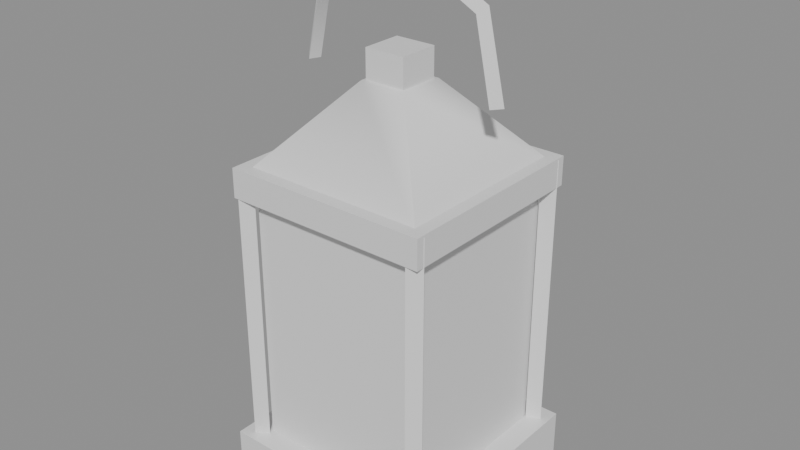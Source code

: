 # Source: ph_tool_lantern_hand.blend  (saved by Blender 5.0.119; exported with 4.5.12 LTS)
import bpy
from mathutils import Matrix  # noqa: F401  (used for matrix-valued properties, if any)

bpy.ops.wm.read_factory_settings(use_empty=True)
scene = bpy.context.scene
scene.name = 'Scene'

# ---- materials (node trees are filled in below, after node groups)
mat_mat_painted = bpy.data.materials.new('mat_painted')
mat_mat_lantern_glass = bpy.data.materials.new('mat_lantern_glass')
mat_mat_emissive_warm = bpy.data.materials.new('mat_emissive_warm')

# ---- material node trees
mat_mat_painted.use_nodes = True; mat_mat_painted.node_tree.nodes.clear()
_N = mat_mat_painted.node_tree.nodes; _L = mat_mat_painted.node_tree.links
n0 = _N.new('ShaderNodeBsdfPrincipled'); n0.name = 'Principled BSDF'; n0.location = (-200, 100)
n1 = _N.new('ShaderNodeOutputMaterial'); n1.name = 'Material Output'; n1.location = (200, 100)
_L.new(n0.outputs[0], n1.inputs[0])
n1.is_active_output = True
mat_mat_lantern_glass.use_nodes = True; mat_mat_lantern_glass.node_tree.nodes.clear()
_N = mat_mat_lantern_glass.node_tree.nodes; _L = mat_mat_lantern_glass.node_tree.links
n0 = _N.new('ShaderNodeBsdfPrincipled'); n0.name = 'Principled BSDF'; n0.location = (-200, 100)
n1 = _N.new('ShaderNodeOutputMaterial'); n1.name = 'Material Output'; n1.location = (200, 100)
_L.new(n0.outputs[0], n1.inputs[0])
n1.is_active_output = True
mat_mat_emissive_warm.use_nodes = True; mat_mat_emissive_warm.node_tree.nodes.clear()
_N = mat_mat_emissive_warm.node_tree.nodes; _L = mat_mat_emissive_warm.node_tree.links
n0 = _N.new('ShaderNodeBsdfPrincipled'); n0.name = 'Principled BSDF'; n0.location = (-200, 100)
n1 = _N.new('ShaderNodeOutputMaterial'); n1.name = 'Material Output'; n1.location = (200, 100)
_L.new(n0.outputs[0], n1.inputs[0])
n1.is_active_output = True

# ---- meshes
me_ph_tool_lantern_hand = bpy.data.meshes.new('ph_tool_lantern_hand')
me_ph_tool_lantern_hand.from_pydata([(-0.0468, 0.002445, 0.1948), (-0.05253, 0.0009463, 0.196), (-0.0484, -0.003391, 0.1951), (-0.03915, 0.00259, 0.2312), (-0.04358, 0.000743, 0.2349), (-0.04014, -0.003334, 0.232), (0.0, 0.003022, 0.2522), (0.0, 1.741e-05, 0.2575), (0.0, -0.00304, 0.2523), (0.04002, 0.003277, 0.2319), (0.0436, -0.0005731, 0.2349), (0.03925, -0.002704, 0.2313), (0.04816, 0.003321, 0.1951), (0.05259, -0.0007028, 0.1961), (0.04697, -0.002618, 0.1948), (-0.04924, 0.0, 0.1953), (0.04924, 0.0, 0.1953), (-0.04667, 0.04667, 0.156), (-0.01131, 0.01131, 0.196), (0.04667, 0.04667, 0.156), (0.01131, 0.01131, 0.196), (0.04667, -0.04667, 0.156), (0.01131, -0.01131, 0.196), (-0.04667, -0.04667, 0.156), (-0.01131, -0.01131, 0.196), (-0.009899, 0.009899, 0.194), (-0.009899, 0.009899, 0.21), (0.009899, 0.009899, 0.194), (0.009899, 0.009899, 0.21), (0.009899, -0.009899, 0.194), (0.009899, -0.009899, 0.21), (-0.009899, -0.009899, 0.194), (-0.009899, -0.009899, 0.21), (-0.05, -0.05, 0.145), (-0.05, -0.05, 0.159), (-0.05, 0.05, 0.145), (-0.05, 0.05, 0.159), (0.05, -0.05, 0.145), (0.05, -0.05, 0.159), (0.05, 0.05, 0.145), (0.05, 0.05, 0.159), (-0.054, -0.054, 0.0), (-0.054, -0.054, 0.022), (-0.054, 0.054, 0.0), (-0.054, 0.054, 0.022), (0.054, -0.054, 0.0), (0.054, -0.054, 0.022), (0.054, 0.054, 0.0), (0.054, 0.054, 0.022), (-0.043, -0.043, 0.021), (-0.043, -0.043, 0.145), (-0.043, 0.043, 0.021), (-0.043, 0.043, 0.145), (0.043, -0.043, 0.021), (0.043, -0.043, 0.145), (0.043, 0.043, 0.021), (0.043, 0.043, 0.145), (0.0502, 0.046, 0.158), (0.0502, 0.046, 0.02), (0.0439, 0.04964, 0.158), (0.0439, 0.04964, 0.02), (0.0439, 0.04236, 0.158), (0.0439, 0.04236, 0.02), (-0.0418, 0.046, 0.158), (-0.0418, 0.046, 0.02), (-0.0481, 0.04964, 0.158), (-0.0481, 0.04964, 0.02), (-0.0481, 0.04236, 0.158), (-0.0481, 0.04236, 0.02), (-0.0418, -0.046, 0.158), (-0.0418, -0.046, 0.02), (-0.0481, -0.04236, 0.158), (-0.0481, -0.04236, 0.02), (-0.0481, -0.04964, 0.158), (-0.0481, -0.04964, 0.02), (0.0502, -0.046, 0.158), (0.0502, -0.046, 0.02), (0.0439, -0.04236, 0.158), (0.0439, -0.04236, 0.02), (0.0439, -0.04964, 0.158), (0.0439, -0.04964, 0.02), (0.0, 0.012, 0.021), (0.0, 0.012, 0.051), (0.012, 0.0, 0.021), (0.012, 0.0, 0.051), (0.0, -0.012, 0.021), (0.0, -0.012, 0.051), (-0.012, 0.0, 0.021), (-0.012, 0.0, 0.051), (0.0, 0.011, 0.061), (0.011, 0.0, 0.061), (0.0, -0.011, 0.061), (-0.011, 0.0, 0.061), (0.0, 0.0, 0.097), (0.0, -0.011, 0.061), (0.011, -4.808e-10, 0.061), (0.0, 0.011, 0.061), (-0.011, -4.808e-10, 0.061), (0.0, 4.808e-10, 0.05)], [], [(0, 1, 4, 3), (1, 2, 5, 4), (2, 0, 3, 5), (3, 4, 7, 6), (4, 5, 8, 7), (5, 3, 6, 8), (6, 7, 10, 9), (7, 8, 11, 10), (8, 6, 9, 11), (9, 10, 13, 12), (10, 11, 14, 13), (11, 9, 12, 14), (15, 1, 0), (15, 2, 1), (15, 0, 2), (16, 12, 13), (16, 13, 14), (16, 14, 12), (17, 18, 20, 19), (19, 20, 22, 21), (20, 18, 24, 22), (21, 22, 24, 23), (23, 24, 18, 17), (17, 19, 21, 23), (25, 26, 28, 27), (27, 28, 30, 29), (28, 26, 32, 30), (29, 30, 32, 31), (31, 32, 26, 25), (25, 27, 29, 31), (33, 34, 36, 35), (35, 36, 40, 39), (39, 40, 38, 37), (37, 38, 34, 33), (35, 39, 37, 33), (40, 36, 34, 38), (41, 42, 44, 43), (43, 44, 48, 47), (47, 48, 46, 45), (45, 46, 42, 41), (43, 47, 45, 41), (48, 44, 42, 46), (49, 50, 52, 51), (51, 52, 56, 55), (55, 56, 54, 53), (53, 54, 50, 49), (51, 55, 53, 49), (56, 52, 50, 54), (57, 58, 60, 59), (59, 60, 62, 61), (60, 58, 62), (61, 62, 58, 57), (57, 59, 61), (63, 64, 66, 65), (65, 66, 68, 67), (66, 64, 68), (67, 68, 64, 63), (63, 65, 67), (69, 70, 72, 71), (71, 72, 74, 73), (72, 70, 74), (73, 74, 70, 69), (69, 71, 73), (75, 76, 78, 77), (77, 78, 80, 79), (78, 76, 80), (79, 80, 76, 75), (75, 77, 79), (81, 82, 84, 83), (83, 84, 86, 85), (84, 82, 88, 86), (85, 86, 88, 87), (87, 88, 82, 81), (81, 83, 85, 87), (89, 93, 90), (90, 93, 91), (89, 90, 91, 92), (91, 93, 92), (92, 93, 89), (94, 98, 95), (95, 98, 96), (94, 95, 96, 97), (96, 98, 97), (97, 98, 94)])
me_ph_tool_lantern_hand.polygons.foreach_set('use_smooth', [True] * 84)
me_ph_tool_lantern_hand.polygons.foreach_set('material_index', [0, 0, 0, 0, 0, 0, 0, 0, 0, 0, 0, 0, 0, 0, 0, 0, 0, 0, 0, 0, 0, 0, 0, 0, 0, 0, 0, 0, 0, 0, 0, 0, 0, 0, 0, 0, 0, 0, 0, 0, 0, 0, 1, 1, 1, 1, 1, 1, 0, 0, 0, 0, 0, 0, 0, 0, 0, 0, 0, 0, 0, 0, 0, 0, 0, 0, 0, 0, 0, 0, 0, 0, 0, 0, 2, 2, 2, 2, 2, 2, 2, 2, 2, 2])
_k = set([(0, 1), (0, 2), (0, 3), (1, 2), (1, 4), (2, 5), (3, 6), (4, 7), (5, 8), (6, 8), (6, 9), (7, 10), (8, 11), (9, 11), (9, 12), (10, 13), (11, 14), (12, 13), (12, 14), (13, 14), (17, 18), (17, 19), (17, 23), (19, 20), (19, 21), (21, 22), (21, 23), (23, 24), (25, 26), (25, 27), (25, 31), (26, 28), (26, 32), (27, 28), (27, 29), (28, 30), (29, 30), (29, 31), (30, 32), (31, 32), (33, 34), (33, 35), (33, 37), (34, 36), (34, 38), (35, 36), (35, 39), (36, 40), (37, 38), (37, 39), (38, 40), (39, 40), (41, 42), (41, 43), (41, 45), (42, 44), (42, 46), (43, 44), (43, 47), (44, 48), (45, 46), (45, 47), (46, 48), (47, 48), (49, 50), (49, 51), (49, 53), (50, 52), (50, 54), (51, 52), (51, 55), (52, 56), (53, 54), (53, 55), (54, 56), (55, 56), (57, 58), (57, 59), (57, 61), (58, 60), (58, 62), (59, 60), (59, 61), (60, 62), (61, 62), (63, 64), (63, 65), (63, 67), (64, 66), (64, 68), (65, 66), (65, 67), (66, 68), (67, 68), (69, 70), (69, 71), (69, 73), (70, 72), (70, 74), (71, 72), (71, 73), (72, 74), (73, 74), (75, 76), (75, 77), (75, 79), (76, 78), (76, 80), (77, 78), (77, 79), (78, 80), (79, 80), (81, 82), (81, 83), (81, 87), (82, 84), (82, 88), (83, 84), (83, 85), (84, 86), (85, 86), (85, 87), (86, 88), (87, 88), (89, 90), (89, 92), (89, 93), (90, 91), (90, 93), (91, 92), (91, 93), (92, 93), (94, 95), (94, 97), (94, 98), (95, 96), (95, 98), (96, 97), (96, 98), (97, 98)])
me_ph_tool_lantern_hand.attributes.new('sharp_edge', 'BOOLEAN', 'EDGE').data.foreach_set('value', [ (min(e.vertices), max(e.vertices)) in _k for e in me_ph_tool_lantern_hand.edges])
_uv = me_ph_tool_lantern_hand.uv_layers.new(name='UVMap')
_uv.uv.foreach_set('vector', [0.0, 0.0, 0.0, 0.0, 0.0, 0.0, 0.0, 0.0, 0.0, 0.0, 0.0, 0.0, 0.0, 0.0, 0.0, 0.0, 0.0, 0.0, 0.0, 0.0, 0.0, 0.0, 0.0, 0.0, 0.0, 0.0, 0.0, 0.0, 0.0, 0.0, 0.0, 0.0, 0.0, 0.0, 0.0, 0.0, 0.0, 0.0, 0.0, 0.0, 0.0, 0.0, 0.0, 0.0, 0.0, 0.0, 0.0, 0.0, 0.0, 0.0, 0.0, 0.0, 0.0, 0.0, 0.0, 0.0, 0.0, 0.0, 0.0, 0.0, 0.0, 0.0, 0.0, 0.0, 0.0, 0.0, 0.0, 0.0, 0.0, 0.0, 0.0, 0.0, 0.0, 0.0, 0.0, 0.0, 0.0, 0.0, 0.0, 0.0, 0.0, 0.0, 0.0, 0.0, 0.0, 0.0, 0.0, 0.0, 0.0, 0.0, 0.0, 0.0, 0.0, 0.0, 0.0, 0.0, 0.0, 0.0, 0.0, 0.0, 0.0, 0.0, 0.0, 0.0, 0.0, 0.0, 0.0, 0.0, 0.0, 0.0, 0.0, 0.0, 0.0, 0.0, 0.0, 0.0, 0.0, 0.0, 0.0, 0.0, 0.0, 0.0, 0.0, 0.0, 0.0, 0.0, 0.0, 0.0, 0.0, 0.0, 0.0, 0.0, 1.0, 0.5, 1.0, 1.0, 0.75, 1.0, 0.75, 0.5, 0.75, 0.5, 0.75, 1.0, 0.5, 1.0, 0.5, 0.5, 0.49, 0.25, 0.25, 0.49, 0.01001, 0.25, 0.25, 0.01001, 0.5, 0.5, 0.5, 1.0, 0.25, 1.0, 0.25, 0.5, 0.25, 0.5, 0.25, 1.0, 0.0, 1.0, 0.0, 0.5, 0.75, 0.49, 0.99, 0.25, 0.75, 0.01001, 0.51, 0.25, 1.0, 0.5, 1.0, 1.0, 0.75, 1.0, 0.75, 0.5, 0.75, 0.5, 0.75, 1.0, 0.5, 1.0, 0.5, 0.5, 0.49, 0.25, 0.25, 0.49, 0.01001, 0.25, 0.25, 0.01001, 0.5, 0.5, 0.5, 1.0, 0.25, 1.0, 0.25, 0.5, 0.25, 0.5, 0.25, 1.0, 0.0, 1.0, 0.0, 0.5, 0.75, 0.49, 0.99, 0.25, 0.75, 0.01001, 0.51, 0.25, 0.375, 0.0, 0.625, 0.0, 0.625, 0.25, 0.375, 0.25, 0.375, 0.25, 0.625, 0.25, 0.625, 0.5, 0.375, 0.5, 0.375, 0.5, 0.625, 0.5, 0.625, 0.75, 0.375, 0.75, 0.375, 0.75, 0.625, 0.75, 0.625, 1.0, 0.375, 1.0, 0.125, 0.5, 0.375, 0.5, 0.375, 0.75, 0.125, 0.75, 0.625, 0.5, 0.875, 0.5, 0.875, 0.75, 0.625, 0.75, 0.375, 0.0, 0.625, 0.0, 0.625, 0.25, 0.375, 0.25, 0.375, 0.25, 0.625, 0.25, 0.625, 0.5, 0.375, 0.5, 0.375, 0.5, 0.625, 0.5, 0.625, 0.75, 0.375, 0.75, 0.375, 0.75, 0.625, 0.75, 0.625, 1.0, 0.375, 1.0, 0.125, 0.5, 0.375, 0.5, 0.375, 0.75, 0.125, 0.75, 0.625, 0.5, 0.875, 0.5, 0.875, 0.75, 0.625, 0.75, 0.375, 0.0, 0.625, 0.0, 0.625, 0.25, 0.375, 0.25, 0.375, 0.25, 0.625, 0.25, 0.625, 0.5, 0.375, 0.5, 0.375, 0.5, 0.625, 0.5, 0.625, 0.75, 0.375, 0.75, 0.375, 0.75, 0.625, 0.75, 0.625, 1.0, 0.375, 1.0, 0.125, 0.5, 0.375, 0.5, 0.375, 0.75, 0.125, 0.75, 0.625, 0.5, 0.875, 0.5, 0.875, 0.75, 0.625, 0.75, 1.0, 0.5, 1.0, 1.0, 0.6667, 1.0, 0.6667, 0.5, 0.6667, 0.5, 0.6667, 1.0, 0.3333, 1.0, 0.3333, 0.5, 0.4578, 0.1299, 0.25, 0.49, 0.04224, 0.1299, 0.3333, 0.5, 0.3333, 1.0, 0.0, 1.0, 0.0, 0.5, 0.75, 0.49, 0.9578, 0.1299, 0.5422, 0.1299, 1.0, 0.5, 1.0, 1.0, 0.6667, 1.0, 0.6667, 0.5, 0.6667, 0.5, 0.6667, 1.0, 0.3333, 1.0, 0.3333, 0.5, 0.4578, 0.1299, 0.25, 0.49, 0.04224, 0.1299, 0.3333, 0.5, 0.3333, 1.0, 0.0, 1.0, 0.0, 0.5, 0.75, 0.49, 0.9578, 0.1299, 0.5422, 0.1299, 1.0, 0.5, 1.0, 1.0, 0.6667, 1.0, 0.6667, 0.5, 0.6667, 0.5, 0.6667, 1.0, 0.3333, 1.0, 0.3333, 0.5, 0.4578, 0.1299, 0.25, 0.49, 0.04224, 0.1299, 0.3333, 0.5, 0.3333, 1.0, 0.0, 1.0, 0.0, 0.5, 0.75, 0.49, 0.9578, 0.1299, 0.5422, 0.1299, 1.0, 0.5, 1.0, 1.0, 0.6667, 1.0, 0.6667, 0.5, 0.6667, 0.5, 0.6667, 1.0, 0.3333, 1.0, 0.3333, 0.5, 0.4578, 0.1299, 0.25, 0.49, 0.04224, 0.1299, 0.3333, 0.5, 0.3333, 1.0, 0.0, 1.0, 0.0, 0.5, 0.75, 0.49, 0.9578, 0.1299, 0.5422, 0.1299, 1.0, 0.5, 1.0, 1.0, 0.75, 1.0, 0.75, 0.5, 0.75, 0.5, 0.75, 1.0, 0.5, 1.0, 0.5, 0.5, 0.49, 0.25, 0.25, 0.49, 0.01001, 0.25, 0.25, 0.01001, 0.5, 0.5, 0.5, 1.0, 0.25, 1.0, 0.25, 0.5, 0.25, 0.5, 0.25, 1.0, 0.0, 1.0, 0.0, 0.5, 0.75, 0.49, 0.99, 0.25, 0.75, 0.01001, 0.51, 0.25, 0.25, 0.49, 0.25, 0.25, 0.49, 0.25, 0.49, 0.25, 0.25, 0.25, 0.25, 0.01001, 0.75, 0.49, 0.99, 0.25, 0.75, 0.01001, 0.51, 0.25, 0.25, 0.01001, 0.25, 0.25, 0.01001, 0.25, 0.01001, 0.25, 0.25, 0.25, 0.25, 0.49, 0.25, 0.49, 0.25, 0.25, 0.49, 0.25, 0.49, 0.25, 0.25, 0.25, 0.25, 0.01001, 0.75, 0.49, 0.99, 0.25, 0.75, 0.01001, 0.51, 0.25, 0.25, 0.01001, 0.25, 0.25, 0.01001, 0.25, 0.01001, 0.25, 0.25, 0.25, 0.25, 0.49])
_ca = me_ph_tool_lantern_hand.color_attributes.new('Col', 'FLOAT_COLOR', 'CORNER')
_ca.data.foreach_set('color', [0.04331, 0.04626, 0.0525, 1.0, 0.04319, 0.04614, 0.05236, 1.0, 0.04351, 0.04648, 0.05275, 1.0, 0.0436, 0.04657, 0.05286, 1.0, 0.04632, 0.0495, 0.05622, 1.0, 0.04635, 0.04953, 0.05626, 1.0, 0.04667, 0.04987, 0.05665, 1.0, 0.04667, 0.04987, 0.05665, 1.0, 0.04118, 0.04397, 0.04987, 1.0, 0.04126, 0.04406, 0.04998, 1.0, 0.04154, 0.04436, 0.05032, 1.0, 0.04146, 0.04427, 0.05022, 1.0, 0.05505, 0.05889, 0.06702, 1.0, 0.05494, 0.05876, 0.06687, 1.0, 0.0561, 0.06001, 0.06831, 1.0, 0.05611, 0.06002, 0.06832, 1.0, 0.06165, 0.06598, 0.07518, 1.0, 0.06165, 0.06599, 0.07519, 1.0, 0.06286, 0.06729, 0.07669, 1.0, 0.06296, 0.0674, 0.07681, 1.0, 0.04146, 0.04427, 0.05022, 1.0, 0.04154, 0.04436, 0.05032, 1.0, 0.04232, 0.04519, 0.05127, 1.0, 0.04225, 0.04512, 0.05119, 1.0, 0.06209, 0.06646, 0.07573, 1.0, 0.06208, 0.06645, 0.07572, 1.0, 0.06301, 0.06746, 0.07688, 1.0, 0.06296, 0.0674, 0.07681, 1.0, 0.05707, 0.06106, 0.06951, 1.0, 0.05698, 0.06096, 0.0694, 1.0, 0.05775, 0.06179, 0.07036, 1.0, 0.05792, 0.06197, 0.07057, 1.0, 0.04225, 0.04512, 0.05119, 1.0, 0.04232, 0.04519, 0.05127, 1.0, 0.04289, 0.04581, 0.05198, 1.0, 0.0428, 0.04571, 0.05188, 1.0, 0.04795, 0.05125, 0.05823, 1.0, 0.04799, 0.05129, 0.05828, 1.0, 0.04796, 0.05125, 0.05824, 1.0, 0.0479, 0.0512, 0.05817, 1.0, 0.04551, 0.04863, 0.05522, 1.0, 0.04538, 0.04849, 0.05506, 1.0, 0.04534, 0.04844, 0.05501, 1.0, 0.04548, 0.0486, 0.05518, 1.0, 0.0428, 0.04571, 0.05188, 1.0, 0.04289, 0.04581, 0.05198, 1.0, 0.04285, 0.04576, 0.05193, 1.0, 0.04276, 0.04567, 0.05183, 1.0, 0.0412, 0.04399, 0.04989, 1.0, 0.04115, 0.04394, 0.04984, 1.0, 0.04126, 0.04406, 0.04998, 1.0, 0.0412, 0.04399, 0.04989, 1.0, 0.04118, 0.04397, 0.04987, 1.0, 0.04115, 0.04394, 0.04984, 1.0, 0.0412, 0.04399, 0.04989, 1.0, 0.04126, 0.04406, 0.04998, 1.0, 0.04118, 0.04397, 0.04987, 1.0, 0.04284, 0.04575, 0.05192, 1.0, 0.04285, 0.04576, 0.05193, 1.0, 0.0429, 0.04581, 0.05199, 1.0, 0.04284, 0.04575, 0.05192, 1.0, 0.0429, 0.04581, 0.05199, 1.0, 0.04276, 0.04567, 0.05183, 1.0, 0.04284, 0.04575, 0.05192, 1.0, 0.04276, 0.04567, 0.05183, 1.0, 0.04285, 0.04576, 0.05193, 1.0, 0.0689, 0.07379, 0.08417, 1.0, 0.06998, 0.07495, 0.08551, 1.0, 0.07087, 0.07592, 0.08662, 1.0, 0.07255, 0.07773, 0.0887, 1.0, 0.07255, 0.07773, 0.0887, 1.0, 0.07087, 0.07592, 0.08662, 1.0, 0.07023, 0.07523, 0.08583, 1.0, 0.07179, 0.07689, 0.08763, 1.0, 0.08884, 0.09527, 0.1089, 1.0, 0.08769, 0.09404, 0.1075, 1.0, 0.08688, 0.09316, 0.1065, 1.0, 0.08802, 0.09439, 0.1079, 1.0, 0.07179, 0.07689, 0.08763, 1.0, 0.07023, 0.07523, 0.08583, 1.0, 0.06934, 0.07427, 0.08472, 1.0, 0.06797, 0.07278, 0.08292, 1.0, 0.06797, 0.07278, 0.08292, 1.0, 0.06934, 0.07427, 0.08472, 1.0, 0.06998, 0.07495, 0.08551, 1.0, 0.0689, 0.07379, 0.08417, 1.0, 0.04117, 0.04396, 0.04986, 1.0, 0.04325, 0.0462, 0.05243, 1.0, 0.04394, 0.04692, 0.05318, 1.0, 0.0415, 0.04431, 0.05019, 1.0, 0.04196, 0.04481, 0.05084, 1.0, 0.04203, 0.04488, 0.05092, 1.0, 0.04232, 0.04519, 0.05128, 1.0, 0.04225, 0.04512, 0.05119, 1.0, 0.04225, 0.04512, 0.05119, 1.0, 0.04232, 0.04519, 0.05128, 1.0, 0.04211, 0.04497, 0.05102, 1.0, 0.04204, 0.0449, 0.05094, 1.0, 0.09533, 0.1023, 0.117, 1.0, 0.09462, 0.1015, 0.1161, 1.0, 0.09412, 0.101, 0.1155, 1.0, 0.09482, 0.1017, 0.1164, 1.0, 0.04204, 0.0449, 0.05094, 1.0, 0.04211, 0.04497, 0.05102, 1.0, 0.04182, 0.04466, 0.05066, 1.0, 0.04176, 0.04459, 0.05059, 1.0, 0.04176, 0.04459, 0.05059, 1.0, 0.04182, 0.04466, 0.05066, 1.0, 0.04203, 0.04488, 0.05092, 1.0, 0.04196, 0.04481, 0.05084, 1.0, 0.04196, 0.04481, 0.05084, 1.0, 0.04225, 0.04512, 0.05119, 1.0, 0.04204, 0.0449, 0.05094, 1.0, 0.04176, 0.04459, 0.05059, 1.0, 0.04036, 0.04309, 0.04886, 1.0, 0.04035, 0.04308, 0.04885, 1.0, 0.04135, 0.04416, 0.05009, 1.0, 0.04133, 0.04414, 0.05006, 1.0, 0.04133, 0.04414, 0.05006, 1.0, 0.04135, 0.04416, 0.05009, 1.0, 0.04318, 0.04612, 0.05234, 1.0, 0.04309, 0.04603, 0.05223, 1.0, 0.04309, 0.04603, 0.05223, 1.0, 0.04318, 0.04612, 0.05234, 1.0, 0.04218, 0.04504, 0.0511, 1.0, 0.04212, 0.04498, 0.05103, 1.0, 0.04212, 0.04498, 0.05103, 1.0, 0.04218, 0.04504, 0.0511, 1.0, 0.04035, 0.04308, 0.04885, 1.0, 0.04036, 0.04309, 0.04886, 1.0, 0.04133, 0.04414, 0.05006, 1.0, 0.04309, 0.04603, 0.05223, 1.0, 0.04212, 0.04498, 0.05103, 1.0, 0.04036, 0.04309, 0.04886, 1.0, 0.07844, 0.08407, 0.09602, 1.0, 0.07495, 0.08031, 0.09168, 1.0, 0.07304, 0.07825, 0.08931, 1.0, 0.07652, 0.082, 0.09363, 1.0, 0.03085, 0.03287, 0.03711, 1.0, 0.04145, 0.04425, 0.05016, 1.0, 0.04132, 0.04412, 0.05004, 1.0, 0.03045, 0.03244, 0.03665, 1.0, 0.03045, 0.03244, 0.03665, 1.0, 0.04132, 0.04412, 0.05004, 1.0, 0.04253, 0.04543, 0.05154, 1.0, 0.03113, 0.03317, 0.03749, 1.0, 0.03113, 0.03317, 0.03749, 1.0, 0.04253, 0.04543, 0.05154, 1.0, 0.04296, 0.04588, 0.052, 1.0, 0.0318, 0.03389, 0.03826, 1.0, 0.0318, 0.03389, 0.03826, 1.0, 0.04296, 0.04588, 0.052, 1.0, 0.04145, 0.04425, 0.05016, 1.0, 0.03085, 0.03287, 0.03711, 1.0, 0.03045, 0.03244, 0.03665, 1.0, 0.03113, 0.03317, 0.03749, 1.0, 0.0318, 0.03389, 0.03826, 1.0, 0.03085, 0.03287, 0.03711, 1.0, 0.07151, 0.07661, 0.08741, 1.0, 0.06937, 0.0743, 0.08476, 1.0, 0.0686, 0.07347, 0.08374, 1.0, 0.07094, 0.07598, 0.08662, 1.0, 0.5753, 0.4552, 0.2504, 1.0, 0.5724, 0.4529, 0.2492, 1.0, 0.5781, 0.4574, 0.2516, 1.0, 0.5791, 0.4582, 0.2521, 1.0, 0.5791, 0.4582, 0.2521, 1.0, 0.5781, 0.4574, 0.2516, 1.0, 0.588, 0.4651, 0.2558, 1.0, 0.5838, 0.4619, 0.2541, 1.0, 0.5838, 0.4619, 0.2541, 1.0, 0.588, 0.4651, 0.2558, 1.0, 0.5822, 0.4606, 0.2534, 1.0, 0.5801, 0.459, 0.2525, 1.0, 0.5801, 0.459, 0.2525, 1.0, 0.5822, 0.4606, 0.2534, 1.0, 0.5724, 0.4529, 0.2492, 1.0, 0.5753, 0.4552, 0.2504, 1.0, 0.5791, 0.4582, 0.2521, 1.0, 0.5838, 0.4619, 0.2541, 1.0, 0.5801, 0.459, 0.2525, 1.0, 0.5753, 0.4552, 0.2504, 1.0, 0.588, 0.4651, 0.2558, 1.0, 0.5781, 0.4574, 0.2516, 1.0, 0.5724, 0.4529, 0.2492, 1.0, 0.5822, 0.4606, 0.2534, 1.0, 0.04301, 0.04593, 0.05213, 1.0, 0.04237, 0.04525, 0.05134, 1.0, 0.04233, 0.0452, 0.05129, 1.0, 0.04292, 0.04584, 0.05202, 1.0, 0.04292, 0.04584, 0.05202, 1.0, 0.04233, 0.0452, 0.05129, 1.0, 0.04229, 0.04516, 0.05124, 1.0, 0.04288, 0.0458, 0.05197, 1.0, 0.04233, 0.0452, 0.05129, 1.0, 0.04237, 0.04525, 0.05134, 1.0, 0.04229, 0.04516, 0.05124, 1.0, 0.04288, 0.0458, 0.05197, 1.0, 0.04229, 0.04516, 0.05124, 1.0, 0.04237, 0.04525, 0.05134, 1.0, 0.04301, 0.04593, 0.05213, 1.0, 0.05368, 0.05741, 0.06532, 1.0, 0.05357, 0.0573, 0.06518, 1.0, 0.05352, 0.05724, 0.06512, 1.0, 0.04163, 0.04445, 0.05043, 1.0, 0.04172, 0.04455, 0.05054, 1.0, 0.04168, 0.04451, 0.05049, 1.0, 0.04154, 0.04435, 0.05031, 1.0, 0.04154, 0.04435, 0.05031, 1.0, 0.04168, 0.04451, 0.05049, 1.0, 0.04165, 0.04447, 0.05045, 1.0, 0.04149, 0.04431, 0.05026, 1.0, 0.04168, 0.04451, 0.05049, 1.0, 0.04172, 0.04455, 0.05054, 1.0, 0.04165, 0.04447, 0.05045, 1.0, 0.04149, 0.04431, 0.05026, 1.0, 0.04165, 0.04447, 0.05045, 1.0, 0.04172, 0.04455, 0.05054, 1.0, 0.04163, 0.04445, 0.05043, 1.0, 0.05192, 0.05552, 0.06315, 1.0, 0.05181, 0.0554, 0.06301, 1.0, 0.05176, 0.05534, 0.06294, 1.0, 0.04085, 0.04361, 0.04946, 1.0, 0.04123, 0.04402, 0.04993, 1.0, 0.04118, 0.04397, 0.04987, 1.0, 0.04077, 0.04353, 0.04936, 1.0, 0.04077, 0.04353, 0.04936, 1.0, 0.04118, 0.04397, 0.04987, 1.0, 0.04116, 0.04394, 0.04984, 1.0, 0.04071, 0.04346, 0.04929, 1.0, 0.04118, 0.04397, 0.04987, 1.0, 0.04123, 0.04402, 0.04993, 1.0, 0.04116, 0.04394, 0.04984, 1.0, 0.04071, 0.04346, 0.04929, 1.0, 0.04116, 0.04394, 0.04984, 1.0, 0.04123, 0.04402, 0.04993, 1.0, 0.04085, 0.04361, 0.04946, 1.0, 0.05093, 0.05446, 0.06192, 1.0, 0.05083, 0.05434, 0.06179, 1.0, 0.05076, 0.05427, 0.0617, 1.0, 0.04223, 0.0451, 0.05117, 1.0, 0.04189, 0.04473, 0.05074, 1.0, 0.04183, 0.04467, 0.05068, 1.0, 0.04215, 0.04502, 0.05107, 1.0, 0.04215, 0.04502, 0.05107, 1.0, 0.04183, 0.04467, 0.05068, 1.0, 0.04181, 0.04464, 0.05065, 1.0, 0.04209, 0.04495, 0.051, 1.0, 0.04183, 0.04467, 0.05068, 1.0, 0.04189, 0.04473, 0.05074, 1.0, 0.04181, 0.04464, 0.05065, 1.0, 0.04209, 0.04495, 0.051, 1.0, 0.04181, 0.04464, 0.05065, 1.0, 0.04189, 0.04473, 0.05074, 1.0, 0.04223, 0.0451, 0.05117, 1.0, 0.05269, 0.05635, 0.0641, 1.0, 0.05259, 0.05624, 0.06398, 1.0, 0.05251, 0.05616, 0.06388, 1.0, 0.5947, 0.5374, 0.4133, 1.0, 0.7541, 0.6809, 0.5227, 1.0, 0.7541, 0.6809, 0.5227, 1.0, 0.5946, 0.5372, 0.4132, 1.0, 0.5946, 0.5372, 0.4132, 1.0, 0.7541, 0.6809, 0.5227, 1.0, 0.7518, 0.6789, 0.5211, 1.0, 0.5932, 0.536, 0.4122, 1.0, 1.0, 1.0, 0.7876, 1.0, 1.0, 1.0, 0.7877, 1.0, 1.0, 1.0, 0.7854, 1.0, 1.0, 1.0, 0.7853, 1.0, 0.5932, 0.536, 0.4122, 1.0, 0.7518, 0.6789, 0.5211, 1.0, 0.7519, 0.6789, 0.5212, 1.0, 0.5934, 0.5362, 0.4124, 1.0, 0.5934, 0.5362, 0.4124, 1.0, 0.7519, 0.6789, 0.5212, 1.0, 0.7541, 0.6809, 0.5227, 1.0, 0.5947, 0.5374, 0.4133, 1.0, 0.5947, 0.5374, 0.4133, 1.0, 0.5946, 0.5372, 0.4132, 1.0, 0.5932, 0.536, 0.4122, 1.0, 0.5934, 0.5362, 0.4124, 1.0, 0.5841, 0.4621, 0.2542, 1.0, 0.5841, 0.4621, 0.2542, 1.0, 0.5841, 0.4621, 0.2542, 1.0, 0.5841, 0.4621, 0.2542, 1.0, 0.5841, 0.4621, 0.2542, 1.0, 0.5841, 0.4621, 0.2542, 1.0, 0.5841, 0.4621, 0.2542, 1.0, 0.5841, 0.4621, 0.2542, 1.0, 0.5841, 0.4621, 0.2542, 1.0, 0.5841, 0.4621, 0.2542, 1.0, 0.5841, 0.4621, 0.2542, 1.0, 0.5841, 0.4621, 0.2542, 1.0, 0.5841, 0.4621, 0.2542, 1.0, 0.5841, 0.4621, 0.2542, 1.0, 0.5841, 0.4621, 0.2542, 1.0, 0.5841, 0.4621, 0.2542, 1.0, 0.5841, 0.4621, 0.2542, 1.0, 0.5841, 0.4621, 0.2542, 1.0, 0.5841, 0.4621, 0.2542, 1.0, 0.5841, 0.4621, 0.2542, 1.0, 0.5841, 0.4621, 0.2542, 1.0, 0.5841, 0.4621, 0.2542, 1.0, 0.5841, 0.4621, 0.2542, 1.0, 0.5841, 0.4621, 0.2542, 1.0, 0.5841, 0.4621, 0.2542, 1.0, 0.5841, 0.4621, 0.2542, 1.0, 0.5841, 0.4621, 0.2542, 1.0, 0.5841, 0.4621, 0.2542, 1.0, 0.5841, 0.4621, 0.2542, 1.0, 0.5841, 0.4621, 0.2542, 1.0, 0.5841, 0.4621, 0.2542, 1.0, 0.5841, 0.4621, 0.2542, 1.0])
me_ph_tool_lantern_hand.materials.append(mat_mat_painted)
me_ph_tool_lantern_hand.materials.append(mat_mat_lantern_glass)
me_ph_tool_lantern_hand.materials.append(mat_mat_emissive_warm)
me_ph_tool_lantern_hand.update()

# ---- objects
ob_ph_tool_lantern_hand = bpy.data.objects.new('ph_tool_lantern_hand', me_ph_tool_lantern_hand)

# ---- transforms, parenting, visibility, modifiers, constraints
ob_ph_tool_lantern_hand.location = (0.0, 0.0, 0.0)

# ---- collection membership
scene.collection.objects.link(ob_ph_tool_lantern_hand)

# ---- scene / render settings (as saved in the file)
scene.frame_start = 1; scene.frame_end = 250; scene.frame_set(1)
scene.render.engine = 'BLENDER_EEVEE_NEXT'
scene.render.bake_bias = 0.0
scene.render.bake_samples = 0
scene.cycles.sampling_pattern = 'TABULATED_SOBOL'
scene.eevee.use_volume_custom_range = False
bpy.context.view_layer.update()

# ---- added for rendering (the .blend has no active camera and no usable light): camera, sun + grey world if the file has none
cam_auto = bpy.data.cameras.new('AutoCamera')
cam_auto.lens = 50.0
cam_auto.sensor_width = 36.0
cam_auto.clip_end = 1000.0
ob_auto_camera = bpy.data.objects.new('AutoCamera', cam_auto)
scene.collection.objects.link(ob_auto_camera)
ob_auto_camera.location = (0.277003, -0.332403, 0.350352)
ob_auto_camera.rotation_euler = (1.09748, -7.21219e-08, 0.694738)
scene.camera = ob_auto_camera
light_auto_sun = bpy.data.lights.new('AutoSun', 'SUN')
light_auto_sun.energy = 3.0
light_auto_sun.angle = 0.0523599
ob_auto_sun = bpy.data.objects.new('AutoSun', light_auto_sun)
scene.collection.objects.link(ob_auto_sun)
ob_auto_sun.rotation_euler = (0.872665, 0.174533, 0.523599)
if scene.world is None:
    world_auto = bpy.data.worlds.new('AutoWorld')
    world_auto.color = (0.3, 0.3, 0.3)
    scene.world = world_auto
bpy.context.view_layer.update()
